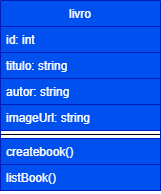

The diagram above was exported from draw.io. Its source (the exported page's mxGraphModel, read from the mxfile embedded in the PNG):
<mxGraphModel dx="607" dy="333" grid="1" gridSize="10" guides="1" tooltips="1" connect="1" arrows="1" fold="1" page="1" pageScale="1" pageWidth="827" pageHeight="1169" math="0" shadow="0">
  <root>
    <mxCell id="WIyWlLk6GJQsqaUBKTNV-0" />
    <mxCell id="WIyWlLk6GJQsqaUBKTNV-1" parent="WIyWlLk6GJQsqaUBKTNV-0" />
    <mxCell id="zkfFHV4jXpPFQw0GAbJ--17" value="livro" style="swimlane;fontStyle=0;align=center;verticalAlign=top;childLayout=stackLayout;horizontal=1;startSize=26;horizontalStack=0;resizeParent=1;resizeLast=0;collapsible=1;marginBottom=0;rounded=0;shadow=0;strokeWidth=1;fillColor=#0050ef;fontColor=#ffffff;strokeColor=#001DBC;" parent="WIyWlLk6GJQsqaUBKTNV-1" vertex="1">
      <mxGeometry x="280" y="300" width="160" height="190" as="geometry">
        <mxRectangle x="550" y="140" width="160" height="26" as="alternateBounds" />
      </mxGeometry>
    </mxCell>
    <mxCell id="zkfFHV4jXpPFQw0GAbJ--18" value="id: int" style="text;align=left;verticalAlign=top;spacingLeft=4;spacingRight=4;overflow=hidden;rotatable=0;points=[[0,0.5],[1,0.5]];portConstraint=eastwest;fillColor=#0050ef;fontColor=#ffffff;strokeColor=#001DBC;" parent="zkfFHV4jXpPFQw0GAbJ--17" vertex="1">
      <mxGeometry y="26" width="160" height="26" as="geometry" />
    </mxCell>
    <mxCell id="zkfFHV4jXpPFQw0GAbJ--19" value="titulo: string" style="text;align=left;verticalAlign=top;spacingLeft=4;spacingRight=4;overflow=hidden;rotatable=0;points=[[0,0.5],[1,0.5]];portConstraint=eastwest;rounded=0;shadow=0;html=0;fillColor=#0050ef;fontColor=#ffffff;strokeColor=#001DBC;" parent="zkfFHV4jXpPFQw0GAbJ--17" vertex="1">
      <mxGeometry y="52" width="160" height="26" as="geometry" />
    </mxCell>
    <mxCell id="zkfFHV4jXpPFQw0GAbJ--20" value="autor: string" style="text;align=left;verticalAlign=top;spacingLeft=4;spacingRight=4;overflow=hidden;rotatable=0;points=[[0,0.5],[1,0.5]];portConstraint=eastwest;rounded=0;shadow=0;html=0;fillColor=#0050ef;fontColor=#ffffff;strokeColor=#001DBC;" parent="zkfFHV4jXpPFQw0GAbJ--17" vertex="1">
      <mxGeometry y="78" width="160" height="26" as="geometry" />
    </mxCell>
    <mxCell id="zkfFHV4jXpPFQw0GAbJ--21" value="imageUrl: string" style="text;align=left;verticalAlign=top;spacingLeft=4;spacingRight=4;overflow=hidden;rotatable=0;points=[[0,0.5],[1,0.5]];portConstraint=eastwest;rounded=0;shadow=0;html=0;fillColor=#0050ef;fontColor=#ffffff;strokeColor=#001DBC;" parent="zkfFHV4jXpPFQw0GAbJ--17" vertex="1">
      <mxGeometry y="104" width="160" height="26" as="geometry" />
    </mxCell>
    <mxCell id="zkfFHV4jXpPFQw0GAbJ--23" value="" style="line;html=1;strokeWidth=1;align=left;verticalAlign=middle;spacingTop=-1;spacingLeft=3;spacingRight=3;rotatable=0;labelPosition=right;points=[];portConstraint=eastwest;" parent="zkfFHV4jXpPFQw0GAbJ--17" vertex="1">
      <mxGeometry y="130" width="160" height="8" as="geometry" />
    </mxCell>
    <mxCell id="zkfFHV4jXpPFQw0GAbJ--24" value="createbook()" style="text;align=left;verticalAlign=top;spacingLeft=4;spacingRight=4;overflow=hidden;rotatable=0;points=[[0,0.5],[1,0.5]];portConstraint=eastwest;fillColor=#0050ef;fontColor=#ffffff;strokeColor=#001DBC;" parent="zkfFHV4jXpPFQw0GAbJ--17" vertex="1">
      <mxGeometry y="138" width="160" height="26" as="geometry" />
    </mxCell>
    <mxCell id="zkfFHV4jXpPFQw0GAbJ--25" value="listBook()" style="text;align=left;verticalAlign=top;spacingLeft=4;spacingRight=4;overflow=hidden;rotatable=0;points=[[0,0.5],[1,0.5]];portConstraint=eastwest;fillColor=#0050ef;fontColor=#ffffff;strokeColor=#001DBC;" parent="zkfFHV4jXpPFQw0GAbJ--17" vertex="1">
      <mxGeometry y="164" width="160" height="26" as="geometry" />
    </mxCell>
    <mxCell id="Ompx-P7ZC8Yu01wxWF_M-5" value="" style="text;align=left;verticalAlign=top;spacingLeft=4;spacingRight=4;overflow=hidden;rotatable=0;points=[[0,0.5],[1,0.5]];portConstraint=eastwest;fillColor=#0050ef;fontColor=#ffffff;strokeColor=#001DBC;" parent="zkfFHV4jXpPFQw0GAbJ--17" vertex="1">
      <mxGeometry y="190" width="160" as="geometry" />
    </mxCell>
  </root>
</mxGraphModel>